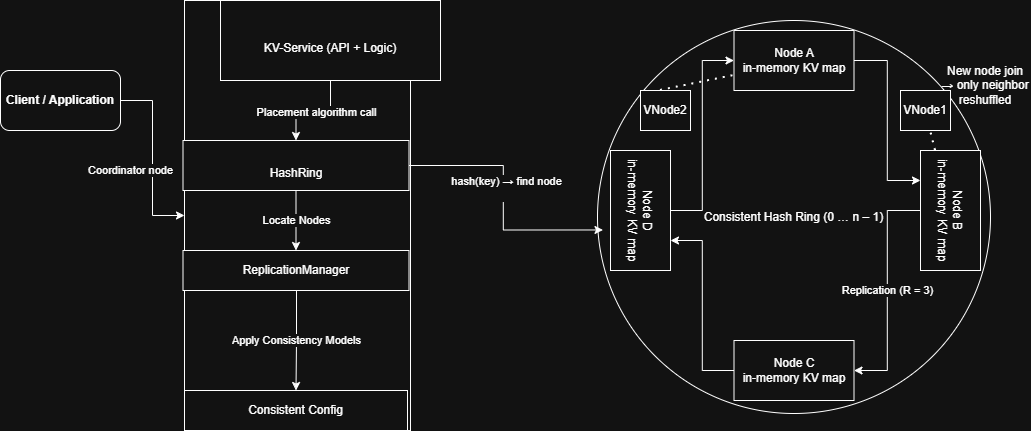

The diagram above was exported from draw.io. Its source (the exported page's mxGraphModel, read from the mxfile embedded in the PNG):
<mxGraphModel dx="1554" dy="822" grid="1" gridSize="10" guides="1" tooltips="1" connect="1" arrows="1" fold="1" page="1" pageScale="1" pageWidth="827" pageHeight="1169" math="0" shadow="0">
  <root>
    <mxCell id="0" />
    <mxCell id="1" parent="0" />
    <mxCell id="N77PFvMpFTcjrFDEWI0x-4" value="Coordinator node" style="edgeStyle=orthogonalEdgeStyle;rounded=0;orthogonalLoop=1;jettySize=auto;html=1;" parent="1" source="N77PFvMpFTcjrFDEWI0x-2" target="N77PFvMpFTcjrFDEWI0x-3" edge="1">
      <mxGeometry x="0.1397" y="-22" relative="1" as="geometry">
        <mxPoint as="offset" />
      </mxGeometry>
    </mxCell>
    <mxCell id="N77PFvMpFTcjrFDEWI0x-2" value="&lt;strong data-end=&quot;594&quot; data-start=&quot;570&quot;&gt;Client / Application&lt;/strong&gt;" style="rounded=1;whiteSpace=wrap;html=1;" parent="1" vertex="1">
      <mxGeometry x="10" y="160" width="120" height="60" as="geometry" />
    </mxCell>
    <mxCell id="N77PFvMpFTcjrFDEWI0x-3" value="" style="rounded=0;whiteSpace=wrap;html=1;" parent="1" vertex="1">
      <mxGeometry x="194" y="90" width="226" height="430" as="geometry" />
    </mxCell>
    <mxCell id="N77PFvMpFTcjrFDEWI0x-14" value="Locate Nodes" style="edgeStyle=orthogonalEdgeStyle;rounded=0;orthogonalLoop=1;jettySize=auto;html=1;entryX=0.5;entryY=0;entryDx=0;entryDy=0;" parent="1" source="N77PFvMpFTcjrFDEWI0x-5" target="N77PFvMpFTcjrFDEWI0x-6" edge="1">
      <mxGeometry relative="1" as="geometry" />
    </mxCell>
    <mxCell id="N77PFvMpFTcjrFDEWI0x-5" value="&lt;div&gt;&lt;br&gt;&lt;/div&gt;&lt;div&gt;HashRing&lt;/div&gt;" style="rounded=0;whiteSpace=wrap;html=1;" parent="1" vertex="1">
      <mxGeometry x="192.5" y="230" width="226" height="50" as="geometry" />
    </mxCell>
    <mxCell id="N77PFvMpFTcjrFDEWI0x-10" value="Apply Consistency Models" style="edgeStyle=orthogonalEdgeStyle;rounded=0;orthogonalLoop=1;jettySize=auto;html=1;" parent="1" target="N77PFvMpFTcjrFDEWI0x-7" edge="1">
      <mxGeometry relative="1" as="geometry">
        <mxPoint x="306" y="380" as="sourcePoint" />
      </mxGeometry>
    </mxCell>
    <mxCell id="N77PFvMpFTcjrFDEWI0x-6" value="ReplicationManager" style="rounded=0;whiteSpace=wrap;html=1;" parent="1" vertex="1">
      <mxGeometry x="192.5" y="340" width="226" height="40" as="geometry" />
    </mxCell>
    <mxCell id="N77PFvMpFTcjrFDEWI0x-7" value="Consistent Config" style="rounded=0;whiteSpace=wrap;html=1;" parent="1" vertex="1">
      <mxGeometry x="194" y="480" width="223" height="40" as="geometry" />
    </mxCell>
    <mxCell id="N77PFvMpFTcjrFDEWI0x-36" value="" style="edgeStyle=orthogonalEdgeStyle;rounded=0;orthogonalLoop=1;jettySize=auto;html=1;" parent="1" source="N77PFvMpFTcjrFDEWI0x-8" target="N77PFvMpFTcjrFDEWI0x-5" edge="1">
      <mxGeometry relative="1" as="geometry" />
    </mxCell>
    <mxCell id="N77PFvMpFTcjrFDEWI0x-37" value="Placement algorithm call" style="edgeLabel;html=1;align=center;verticalAlign=middle;resizable=0;points=[];" parent="N77PFvMpFTcjrFDEWI0x-36" vertex="1" connectable="0">
      <mxGeometry x="-0.0569" y="1" relative="1" as="geometry">
        <mxPoint as="offset" />
      </mxGeometry>
    </mxCell>
    <mxCell id="N77PFvMpFTcjrFDEWI0x-8" value="&lt;br&gt;KV-Service (API + Logic)" style="rounded=0;whiteSpace=wrap;html=1;" parent="1" vertex="1">
      <mxGeometry x="230" y="90" width="220" height="80" as="geometry" />
    </mxCell>
    <mxCell id="N77PFvMpFTcjrFDEWI0x-15" value="Consistent Hash Ring (0 … n – 1)" style="ellipse;whiteSpace=wrap;html=1;aspect=fixed;" parent="1" vertex="1">
      <mxGeometry x="607" y="110" width="393" height="393" as="geometry" />
    </mxCell>
    <mxCell id="N77PFvMpFTcjrFDEWI0x-33" style="edgeStyle=orthogonalEdgeStyle;rounded=0;orthogonalLoop=1;jettySize=auto;html=1;entryX=0.25;entryY=1;entryDx=0;entryDy=0;" parent="1" source="N77PFvMpFTcjrFDEWI0x-22" target="N77PFvMpFTcjrFDEWI0x-24" edge="1">
      <mxGeometry relative="1" as="geometry" />
    </mxCell>
    <mxCell id="N77PFvMpFTcjrFDEWI0x-22" value="&lt;div&gt;Node A&lt;/div&gt;&lt;div&gt;in-memory KV map&lt;/div&gt;" style="rounded=0;whiteSpace=wrap;html=1;" parent="1" vertex="1">
      <mxGeometry x="743.5" y="120" width="120" height="60" as="geometry" />
    </mxCell>
    <mxCell id="N77PFvMpFTcjrFDEWI0x-30" style="edgeStyle=orthogonalEdgeStyle;rounded=0;orthogonalLoop=1;jettySize=auto;html=1;entryX=0;entryY=0.5;entryDx=0;entryDy=0;" parent="1" source="N77PFvMpFTcjrFDEWI0x-23" target="N77PFvMpFTcjrFDEWI0x-22" edge="1">
      <mxGeometry relative="1" as="geometry" />
    </mxCell>
    <mxCell id="N77PFvMpFTcjrFDEWI0x-23" value="&lt;div&gt;Node D&lt;/div&gt;&lt;div&gt;in-memory KV map&lt;/div&gt;" style="rounded=0;whiteSpace=wrap;html=1;rotation=90;" parent="1" vertex="1">
      <mxGeometry x="590" y="270" width="120" height="60" as="geometry" />
    </mxCell>
    <mxCell id="N77PFvMpFTcjrFDEWI0x-28" value="Replication (R = 3)" style="edgeStyle=orthogonalEdgeStyle;rounded=0;orthogonalLoop=1;jettySize=auto;html=1;entryX=1;entryY=0.5;entryDx=0;entryDy=0;" parent="1" source="N77PFvMpFTcjrFDEWI0x-24" target="N77PFvMpFTcjrFDEWI0x-25" edge="1">
      <mxGeometry relative="1" as="geometry" />
    </mxCell>
    <mxCell id="N77PFvMpFTcjrFDEWI0x-24" value="&lt;div&gt;Node B&lt;/div&gt;&lt;div&gt;in-memory KV map&lt;/div&gt;" style="rounded=0;whiteSpace=wrap;html=1;rotation=90;" parent="1" vertex="1">
      <mxGeometry x="900" y="270" width="120" height="60" as="geometry" />
    </mxCell>
    <mxCell id="N77PFvMpFTcjrFDEWI0x-32" style="edgeStyle=orthogonalEdgeStyle;rounded=0;orthogonalLoop=1;jettySize=auto;html=1;entryX=0.75;entryY=0;entryDx=0;entryDy=0;" parent="1" source="N77PFvMpFTcjrFDEWI0x-25" target="N77PFvMpFTcjrFDEWI0x-23" edge="1">
      <mxGeometry relative="1" as="geometry" />
    </mxCell>
    <mxCell id="N77PFvMpFTcjrFDEWI0x-25" value="&lt;div&gt;Node C&lt;/div&gt;&lt;div&gt;in-memory KV map&lt;/div&gt;" style="rounded=0;whiteSpace=wrap;html=1;" parent="1" vertex="1">
      <mxGeometry x="743.5" y="430" width="120" height="60" as="geometry" />
    </mxCell>
    <mxCell id="N77PFvMpFTcjrFDEWI0x-26" style="edgeStyle=orthogonalEdgeStyle;rounded=0;orthogonalLoop=1;jettySize=auto;html=1;entryX=0.014;entryY=0.533;entryDx=0;entryDy=0;entryPerimeter=0;" parent="1" source="N77PFvMpFTcjrFDEWI0x-5" target="N77PFvMpFTcjrFDEWI0x-15" edge="1">
      <mxGeometry relative="1" as="geometry" />
    </mxCell>
    <mxCell id="N77PFvMpFTcjrFDEWI0x-27" value="&lt;div&gt;hash(key) → find node&lt;/div&gt;&lt;div&gt;&lt;br&gt;&lt;/div&gt;" style="edgeLabel;html=1;align=center;verticalAlign=middle;resizable=0;points=[];" parent="N77PFvMpFTcjrFDEWI0x-26" vertex="1" connectable="0">
      <mxGeometry x="-0.101" y="3" relative="1" as="geometry">
        <mxPoint y="1" as="offset" />
      </mxGeometry>
    </mxCell>
    <mxCell id="N77PFvMpFTcjrFDEWI0x-34" value="&lt;div&gt;New node join → only neighbor reshuffled&lt;/div&gt;&lt;div&gt;&lt;br&gt;&lt;/div&gt;" style="text;html=1;whiteSpace=wrap;strokeColor=none;fillColor=none;align=center;verticalAlign=middle;rounded=0;" parent="1" vertex="1">
      <mxGeometry x="950" y="143" width="90" height="77" as="geometry" />
    </mxCell>
    <mxCell id="N77PFvMpFTcjrFDEWI0x-38" value="VNode1" style="rounded=0;whiteSpace=wrap;html=1;" parent="1" vertex="1">
      <mxGeometry x="910" y="180" width="50" height="40" as="geometry" />
    </mxCell>
    <mxCell id="N77PFvMpFTcjrFDEWI0x-40" value="VNode2" style="rounded=0;whiteSpace=wrap;html=1;" parent="1" vertex="1">
      <mxGeometry x="650" y="180" width="50" height="40" as="geometry" />
    </mxCell>
    <mxCell id="N77PFvMpFTcjrFDEWI0x-41" value="" style="endArrow=none;dashed=1;html=1;dashPattern=1 3;strokeWidth=2;rounded=0;entryX=0;entryY=0.75;entryDx=0;entryDy=0;" parent="1" target="N77PFvMpFTcjrFDEWI0x-22" edge="1">
      <mxGeometry width="50" height="50" relative="1" as="geometry">
        <mxPoint x="670" y="180" as="sourcePoint" />
        <mxPoint x="720" y="130" as="targetPoint" />
      </mxGeometry>
    </mxCell>
    <mxCell id="N77PFvMpFTcjrFDEWI0x-42" value="" style="endArrow=none;dashed=1;html=1;dashPattern=1 3;strokeWidth=2;rounded=0;" parent="1" source="N77PFvMpFTcjrFDEWI0x-24" target="N77PFvMpFTcjrFDEWI0x-38" edge="1">
      <mxGeometry width="50" height="50" relative="1" as="geometry">
        <mxPoint x="790" y="250" as="sourcePoint" />
        <mxPoint x="863.5" y="230" as="targetPoint" />
      </mxGeometry>
    </mxCell>
  </root>
</mxGraphModel>